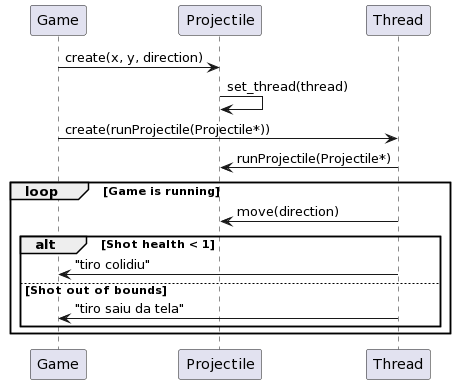

The diagram above was rendered by PlantUML. Its source (embedded in the PNG):
@startuml
Game -> Projectile: create(x, y, direction)
Projectile -> Projectile: set_thread(thread)
Game -> Thread: create(runProjectile(Projectile*))
Thread -> Projectile: runProjectile(Projectile*)
loop Game is running
    Thread -> Projectile: move(direction)
    alt Shot health < 1
        Thread -> Game: "tiro colidiu"
        deactivate Thread
    else Shot out of bounds
        Thread -> Game: "tiro saiu da tela"
        deactivate Thread
    end
end
@enduml